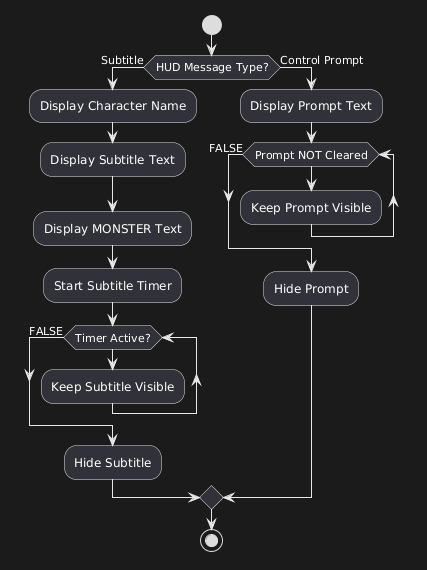

The diagram above was rendered by PlantUML. Its source (embedded in the PNG):
@startuml
start

if (HUD Message Type?) then (Subtitle)

    :Display Character Name;
    :Display Subtitle Text;
    :Display MONSTER Text;

    :Start Subtitle Timer;

    while (Timer Active?)

        :Keep Subtitle Visible;

    endwhile (FALSE)

    :Hide Subtitle;

else (Control Prompt)

    :Display Prompt Text;

    while (Prompt NOT Cleared)

    :Keep Prompt Visible;

    endwhile (FALSE)

    :Hide Prompt;

endif

stop
@enduml